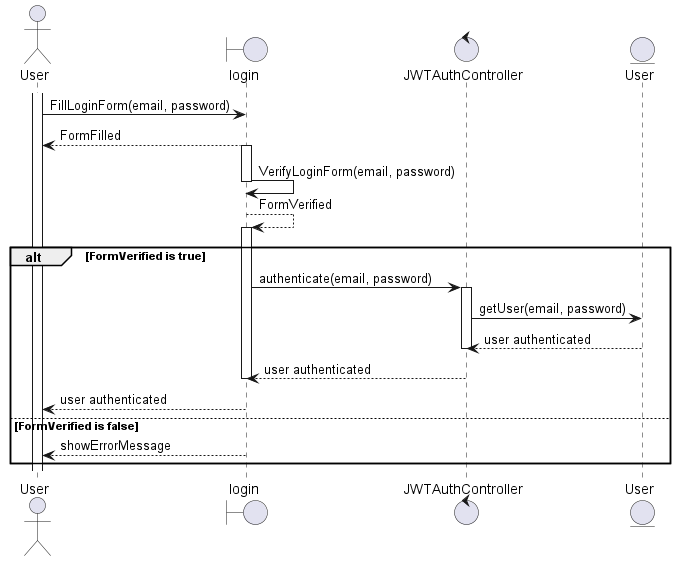

The diagram above was rendered by PlantUML. Its source (embedded in the PNG):
@startuml login_sequence_diagram

actor "User" as u
boundary login as v
control JWTAuthController as c
entity User as m
activate u
u -> v : FillLoginForm(email, password)
deactivate v
v --> u : FormFilled
activate v
v -> v :VerifyLoginForm(email, password)
deactivate v
v --> v : FormVerified

alt FormVerified is true
activate v
v -> c : authenticate(email, password)

activate c
c -> m : getUser(email, password)
deactivate m
m --> c: user authenticated
deactivate c
c --> v: user authenticated
deactivate v
v --> u: user authenticated
else FormVerified is false
v --> u : showErrorMessage
deactivate c


end


@enduml